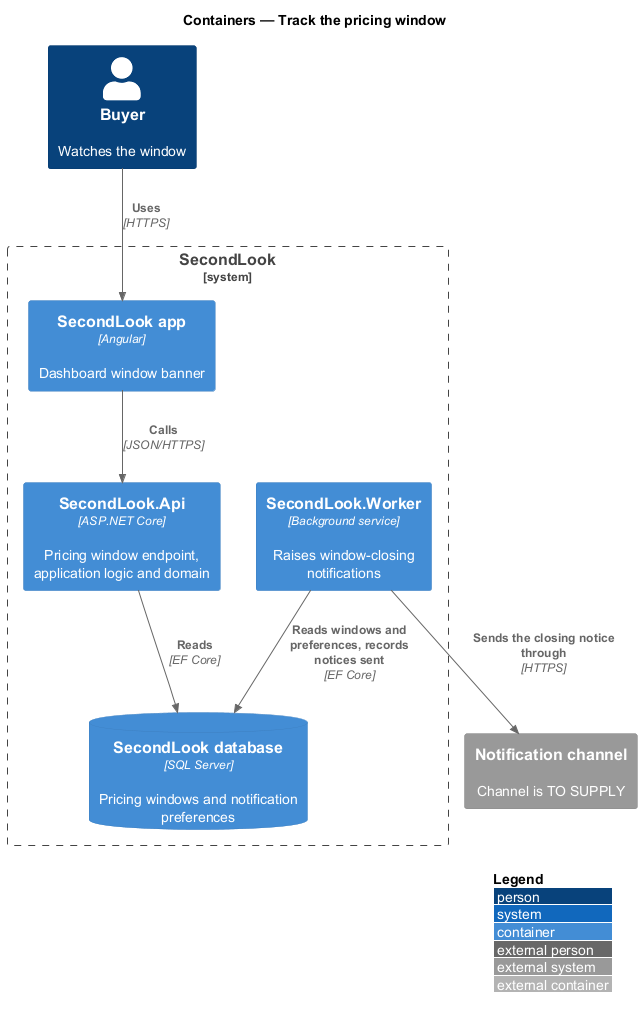

The diagram above was rendered by PlantUML. Its source (embedded in the PNG):
@startuml
!include <C4/C4_Container>
LAYOUT_WITH_LEGEND()
title Containers — Track the pricing window

Person(buyer, "Buyer", "Watches the window")
System_Ext(notify, "Notification channel", "Channel is TO SUPPLY")
System_Boundary(sl, "SecondLook") {
  Container(spa, "SecondLook app", "Angular", "Dashboard window banner")
  Container(api, "SecondLook.Api", "ASP.NET Core", "Pricing window endpoint, application logic and domain")
  Container(worker, "SecondLook.Worker", "Background service", "Raises window-closing notifications")
  ContainerDb(db, "SecondLook database", "SQL Server", "Pricing windows and notification preferences")
}
Rel(buyer, spa, "Uses", "HTTPS")
Rel(spa, api, "Calls", "JSON/HTTPS")
Rel(api, db, "Reads", "EF Core")
Rel(worker, db, "Reads windows and preferences, records notices sent", "EF Core")
Rel(worker, notify, "Sends the closing notice through", "HTTPS")
@enduml